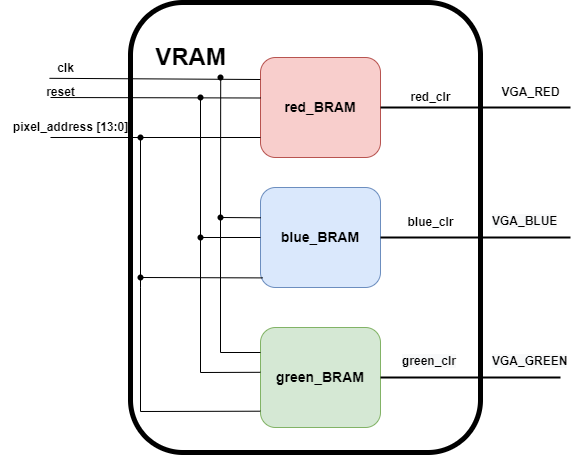

The diagram above was exported from draw.io. Its source (the exported page's mxGraphModel, read from the mxfile embedded in the PNG):
<mxGraphModel dx="2327" dy="773" grid="1" gridSize="10" guides="1" tooltips="1" connect="1" arrows="1" fold="1" page="1" pageScale="1" pageWidth="827" pageHeight="1169" math="0" shadow="0">
  <root>
    <mxCell id="WIyWlLk6GJQsqaUBKTNV-0" />
    <mxCell id="WIyWlLk6GJQsqaUBKTNV-1" parent="WIyWlLk6GJQsqaUBKTNV-0" />
    <mxCell id="HfK_ywZxcdEgPaFM1lqv-11" value="&lt;font style=&quot;font-size: 12px;&quot;&gt;&lt;b&gt;pixel_address [13:0]&lt;/b&gt;&lt;/font&gt;" style="text;html=1;align=center;verticalAlign=middle;resizable=0;points=[];autosize=1;strokeColor=none;fillColor=none;fontSize=10;" parent="WIyWlLk6GJQsqaUBKTNV-1" vertex="1">
      <mxGeometry x="-20" y="165" width="140" height="30" as="geometry" />
    </mxCell>
    <mxCell id="_h5-mc7Lhs0aRQEZygjA-0" value="" style="group" vertex="1" connectable="0" parent="WIyWlLk6GJQsqaUBKTNV-1">
      <mxGeometry x="15" y="55" width="545" height="450" as="geometry" />
    </mxCell>
    <mxCell id="HfK_ywZxcdEgPaFM1lqv-0" value="&lt;b&gt;&lt;font style=&quot;font-size: 14px;&quot;&gt;red_BRAM&lt;/font&gt;&lt;/b&gt;" style="rounded=1;whiteSpace=wrap;html=1;fillColor=#f8cecc;strokeColor=#b85450;" parent="_h5-mc7Lhs0aRQEZygjA-0" vertex="1">
      <mxGeometry x="225" y="55" width="120" height="100" as="geometry" />
    </mxCell>
    <mxCell id="HfK_ywZxcdEgPaFM1lqv-2" value="&lt;b&gt;&lt;font style=&quot;font-size: 14px;&quot;&gt;blue_BRAM&lt;/font&gt;&lt;/b&gt;" style="rounded=1;whiteSpace=wrap;html=1;fillColor=#dae8fc;strokeColor=#6c8ebf;" parent="_h5-mc7Lhs0aRQEZygjA-0" vertex="1">
      <mxGeometry x="225" y="185" width="120" height="100" as="geometry" />
    </mxCell>
    <mxCell id="HfK_ywZxcdEgPaFM1lqv-3" value="&lt;b&gt;&lt;font style=&quot;font-size: 14px;&quot;&gt;green_BRAM&lt;/font&gt;&lt;/b&gt;" style="rounded=1;whiteSpace=wrap;html=1;fillColor=#d5e8d4;strokeColor=#82b366;" parent="_h5-mc7Lhs0aRQEZygjA-0" vertex="1">
      <mxGeometry x="225" y="325" width="120" height="100" as="geometry" />
    </mxCell>
    <mxCell id="HfK_ywZxcdEgPaFM1lqv-5" value="" style="endArrow=none;html=1;rounded=0;fontSize=14;entryX=0.002;entryY=0.405;entryDx=0;entryDy=0;entryPerimeter=0;" parent="_h5-mc7Lhs0aRQEZygjA-0" target="HfK_ywZxcdEgPaFM1lqv-0" edge="1">
      <mxGeometry width="50" height="50" relative="1" as="geometry">
        <mxPoint x="15" y="95" as="sourcePoint" />
        <mxPoint x="155" y="95" as="targetPoint" />
      </mxGeometry>
    </mxCell>
    <mxCell id="HfK_ywZxcdEgPaFM1lqv-7" value="" style="endArrow=none;html=1;rounded=0;fontSize=14;entryX=0;entryY=0.8;entryDx=0;entryDy=0;entryPerimeter=0;startArrow=none;" parent="_h5-mc7Lhs0aRQEZygjA-0" source="HfK_ywZxcdEgPaFM1lqv-31" target="HfK_ywZxcdEgPaFM1lqv-0" edge="1">
      <mxGeometry width="50" height="50" relative="1" as="geometry">
        <mxPoint x="15" y="135" as="sourcePoint" />
        <mxPoint x="155" y="135" as="targetPoint" />
      </mxGeometry>
    </mxCell>
    <mxCell id="HfK_ywZxcdEgPaFM1lqv-8" value="&lt;font size=&quot;1&quot; style=&quot;&quot;&gt;&lt;b style=&quot;font-size: 12px;&quot;&gt;clk&lt;/b&gt;&lt;/font&gt;" style="text;html=1;align=center;verticalAlign=middle;resizable=0;points=[];autosize=1;strokeColor=none;fillColor=none;fontSize=14;" parent="_h5-mc7Lhs0aRQEZygjA-0" vertex="1">
      <mxGeometry x="10" y="50" width="40" height="30" as="geometry" />
    </mxCell>
    <mxCell id="HfK_ywZxcdEgPaFM1lqv-9" value="&lt;b&gt;&lt;font style=&quot;font-size: 12px;&quot;&gt;reset&lt;/font&gt;&lt;/b&gt;" style="text;html=1;align=center;verticalAlign=middle;resizable=0;points=[];autosize=1;strokeColor=none;fillColor=none;fontSize=10;" parent="_h5-mc7Lhs0aRQEZygjA-0" vertex="1">
      <mxGeometry y="75" width="50" height="30" as="geometry" />
    </mxCell>
    <mxCell id="HfK_ywZxcdEgPaFM1lqv-15" value="" style="endArrow=none;html=1;rounded=0;fontSize=10;exitDx=0;exitDy=0;startArrow=none;" parent="_h5-mc7Lhs0aRQEZygjA-0" edge="1">
      <mxGeometry width="50" height="50" relative="1" as="geometry">
        <mxPoint x="195" y="75" as="sourcePoint" />
        <mxPoint x="195" y="75" as="targetPoint" />
        <Array as="points" />
      </mxGeometry>
    </mxCell>
    <mxCell id="HfK_ywZxcdEgPaFM1lqv-16" value="" style="endArrow=none;html=1;rounded=0;fontSize=10;" parent="_h5-mc7Lhs0aRQEZygjA-0" edge="1">
      <mxGeometry width="50" height="50" relative="1" as="geometry">
        <mxPoint x="225" y="235" as="sourcePoint" />
        <mxPoint x="165" y="95" as="targetPoint" />
        <Array as="points">
          <mxPoint x="165" y="235" />
        </Array>
      </mxGeometry>
    </mxCell>
    <mxCell id="HfK_ywZxcdEgPaFM1lqv-18" value="" style="endArrow=none;html=1;rounded=0;fontSize=10;exitDx=0;exitDy=0;exitPerimeter=0;startArrow=none;" parent="_h5-mc7Lhs0aRQEZygjA-0" edge="1">
      <mxGeometry width="50" height="50" relative="1" as="geometry">
        <mxPoint x="105" y="285" as="sourcePoint" />
        <mxPoint x="105" y="135" as="targetPoint" />
        <Array as="points" />
      </mxGeometry>
    </mxCell>
    <mxCell id="HfK_ywZxcdEgPaFM1lqv-27" value="" style="endArrow=none;html=1;rounded=0;fontSize=10;entryX=-0.002;entryY=0.22;entryDx=0;entryDy=0;entryPerimeter=0;exitX=0.28;exitY=0.027;exitDx=0;exitDy=0;exitPerimeter=0;" parent="_h5-mc7Lhs0aRQEZygjA-0" source="HfK_ywZxcdEgPaFM1lqv-9" target="HfK_ywZxcdEgPaFM1lqv-0" edge="1">
      <mxGeometry width="50" height="50" relative="1" as="geometry">
        <mxPoint x="145" y="145" as="sourcePoint" />
        <mxPoint x="195" y="95" as="targetPoint" />
      </mxGeometry>
    </mxCell>
    <mxCell id="HfK_ywZxcdEgPaFM1lqv-28" value="" style="shape=waypoint;sketch=0;fillStyle=solid;size=6;pointerEvents=1;points=[];fillColor=none;resizable=0;rotatable=0;perimeter=centerPerimeter;snapToPoint=1;fontSize=10;" parent="_h5-mc7Lhs0aRQEZygjA-0" vertex="1">
      <mxGeometry x="165" y="55" width="40" height="40" as="geometry" />
    </mxCell>
    <mxCell id="HfK_ywZxcdEgPaFM1lqv-29" value="" style="shape=waypoint;sketch=0;fillStyle=solid;size=6;pointerEvents=1;points=[];fillColor=none;resizable=0;rotatable=0;perimeter=centerPerimeter;snapToPoint=1;fontSize=10;" parent="_h5-mc7Lhs0aRQEZygjA-0" vertex="1">
      <mxGeometry x="145" y="75" width="40" height="40" as="geometry" />
    </mxCell>
    <mxCell id="HfK_ywZxcdEgPaFM1lqv-31" value="" style="shape=waypoint;sketch=0;fillStyle=solid;size=6;pointerEvents=1;points=[];fillColor=none;resizable=0;rotatable=0;perimeter=centerPerimeter;snapToPoint=1;fontSize=10;" parent="_h5-mc7Lhs0aRQEZygjA-0" vertex="1">
      <mxGeometry x="85" y="115" width="40" height="40" as="geometry" />
    </mxCell>
    <mxCell id="HfK_ywZxcdEgPaFM1lqv-32" value="" style="endArrow=none;html=1;rounded=0;fontSize=14;entryDx=0;entryDy=0;entryPerimeter=0;" parent="_h5-mc7Lhs0aRQEZygjA-0" target="HfK_ywZxcdEgPaFM1lqv-31" edge="1">
      <mxGeometry width="50" height="50" relative="1" as="geometry">
        <mxPoint x="15" y="135" as="sourcePoint" />
        <mxPoint x="225" y="135" as="targetPoint" />
      </mxGeometry>
    </mxCell>
    <mxCell id="HfK_ywZxcdEgPaFM1lqv-33" value="" style="shape=waypoint;sketch=0;fillStyle=solid;size=6;pointerEvents=1;points=[];fillColor=none;resizable=0;rotatable=0;perimeter=centerPerimeter;snapToPoint=1;fontSize=10;" parent="_h5-mc7Lhs0aRQEZygjA-0" vertex="1">
      <mxGeometry x="165" y="195" width="40" height="40" as="geometry" />
    </mxCell>
    <mxCell id="HfK_ywZxcdEgPaFM1lqv-34" value="" style="endArrow=none;html=1;rounded=0;fontSize=10;exitX=0.002;exitY=0.303;exitDx=0;exitDy=0;exitPerimeter=0;" parent="_h5-mc7Lhs0aRQEZygjA-0" source="HfK_ywZxcdEgPaFM1lqv-2" target="HfK_ywZxcdEgPaFM1lqv-33" edge="1">
      <mxGeometry width="50" height="50" relative="1" as="geometry">
        <mxPoint x="225.24" y="215.29999999999995" as="sourcePoint" />
        <mxPoint x="185" y="85" as="targetPoint" />
        <Array as="points">
          <mxPoint x="185" y="215" />
        </Array>
      </mxGeometry>
    </mxCell>
    <mxCell id="HfK_ywZxcdEgPaFM1lqv-35" value="" style="shape=waypoint;sketch=0;fillStyle=solid;size=6;pointerEvents=1;points=[];fillColor=none;resizable=0;rotatable=0;perimeter=centerPerimeter;snapToPoint=1;fontSize=10;" parent="_h5-mc7Lhs0aRQEZygjA-0" vertex="1">
      <mxGeometry x="145" y="215" width="40" height="40" as="geometry" />
    </mxCell>
    <mxCell id="HfK_ywZxcdEgPaFM1lqv-41" value="" style="endArrow=none;html=1;rounded=0;fontSize=10;exitDx=0;exitDy=0;exitPerimeter=0;startArrow=none;" parent="_h5-mc7Lhs0aRQEZygjA-0" source="NQPBNdoEMKRArJip4sTJ-0" edge="1">
      <mxGeometry width="50" height="50" relative="1" as="geometry">
        <mxPoint x="231.12000000000006" y="281.09999999999997" as="sourcePoint" />
        <mxPoint x="105" y="285" as="targetPoint" />
        <Array as="points">
          <mxPoint x="105" y="281" />
        </Array>
      </mxGeometry>
    </mxCell>
    <mxCell id="HfK_ywZxcdEgPaFM1lqv-42" value="" style="endArrow=none;html=1;rounded=0;fontSize=10;entryX=0.52;entryY=0.368;entryDx=0;entryDy=0;entryPerimeter=0;exitX=0;exitY=0.25;exitDx=0;exitDy=0;" parent="_h5-mc7Lhs0aRQEZygjA-0" source="HfK_ywZxcdEgPaFM1lqv-3" target="HfK_ywZxcdEgPaFM1lqv-33" edge="1">
      <mxGeometry width="50" height="50" relative="1" as="geometry">
        <mxPoint x="295" y="345" as="sourcePoint" />
        <mxPoint x="345" y="295" as="targetPoint" />
        <Array as="points">
          <mxPoint x="185" y="350" />
        </Array>
      </mxGeometry>
    </mxCell>
    <mxCell id="HfK_ywZxcdEgPaFM1lqv-43" value="" style="endArrow=none;html=1;rounded=0;fontSize=10;exitX=-0.001;exitY=0.448;exitDx=0;exitDy=0;exitPerimeter=0;" parent="_h5-mc7Lhs0aRQEZygjA-0" source="HfK_ywZxcdEgPaFM1lqv-3" target="HfK_ywZxcdEgPaFM1lqv-35" edge="1">
      <mxGeometry width="50" height="50" relative="1" as="geometry">
        <mxPoint x="295" y="345" as="sourcePoint" />
        <mxPoint x="345" y="295" as="targetPoint" />
        <Array as="points">
          <mxPoint x="165" y="370" />
        </Array>
      </mxGeometry>
    </mxCell>
    <mxCell id="HfK_ywZxcdEgPaFM1lqv-45" value="" style="endArrow=none;html=1;rounded=0;fontSize=10;exitX=-0.002;exitY=0.837;exitDx=0;exitDy=0;exitPerimeter=0;" parent="_h5-mc7Lhs0aRQEZygjA-0" source="HfK_ywZxcdEgPaFM1lqv-3" edge="1">
      <mxGeometry width="50" height="50" relative="1" as="geometry">
        <mxPoint x="295" y="345" as="sourcePoint" />
        <mxPoint x="105" y="285" as="targetPoint" />
        <Array as="points">
          <mxPoint x="105" y="409" />
        </Array>
      </mxGeometry>
    </mxCell>
    <mxCell id="HfK_ywZxcdEgPaFM1lqv-48" value="VRAM" style="text;strokeColor=none;fillColor=none;html=1;fontSize=24;fontStyle=1;verticalAlign=middle;align=center;" parent="_h5-mc7Lhs0aRQEZygjA-0" vertex="1">
      <mxGeometry x="105" y="35" width="100" height="40" as="geometry" />
    </mxCell>
    <mxCell id="HfK_ywZxcdEgPaFM1lqv-26" value="" style="endArrow=none;html=1;rounded=0;fontSize=10;exitDx=0;exitDy=0;exitPerimeter=0;startArrow=none;entryX=0.802;entryY=1.008;entryDx=0;entryDy=0;entryPerimeter=0;" parent="_h5-mc7Lhs0aRQEZygjA-0" source="HfK_ywZxcdEgPaFM1lqv-33" target="HfK_ywZxcdEgPaFM1lqv-48" edge="1">
      <mxGeometry width="50" height="50" relative="1" as="geometry">
        <mxPoint x="185" y="185" as="sourcePoint" />
        <mxPoint x="185" y="85" as="targetPoint" />
        <Array as="points" />
      </mxGeometry>
    </mxCell>
    <mxCell id="NQPBNdoEMKRArJip4sTJ-0" value="" style="shape=waypoint;sketch=0;fillStyle=solid;size=6;pointerEvents=1;points=[];fillColor=none;resizable=0;rotatable=0;perimeter=centerPerimeter;snapToPoint=1;" parent="_h5-mc7Lhs0aRQEZygjA-0" vertex="1">
      <mxGeometry x="85" y="255" width="40" height="40" as="geometry" />
    </mxCell>
    <mxCell id="NQPBNdoEMKRArJip4sTJ-1" value="" style="endArrow=none;html=1;rounded=0;fontSize=10;exitX=0.019;exitY=0.904;exitDx=0;exitDy=0;exitPerimeter=0;" parent="_h5-mc7Lhs0aRQEZygjA-0" source="HfK_ywZxcdEgPaFM1lqv-2" target="NQPBNdoEMKRArJip4sTJ-0" edge="1">
      <mxGeometry width="50" height="50" relative="1" as="geometry">
        <mxPoint x="231.12" y="281.1" as="sourcePoint" />
        <mxPoint x="105" y="285" as="targetPoint" />
        <Array as="points" />
      </mxGeometry>
    </mxCell>
    <mxCell id="NQPBNdoEMKRArJip4sTJ-2" value="" style="line;strokeWidth=2;html=1;" parent="_h5-mc7Lhs0aRQEZygjA-0" vertex="1">
      <mxGeometry x="345" y="100" width="190" height="10" as="geometry" />
    </mxCell>
    <mxCell id="NQPBNdoEMKRArJip4sTJ-3" value="" style="line;strokeWidth=2;html=1;" parent="_h5-mc7Lhs0aRQEZygjA-0" vertex="1">
      <mxGeometry x="345" y="230" width="190" height="10" as="geometry" />
    </mxCell>
    <mxCell id="NQPBNdoEMKRArJip4sTJ-4" value="" style="line;strokeWidth=2;html=1;" parent="_h5-mc7Lhs0aRQEZygjA-0" vertex="1">
      <mxGeometry x="345" y="370" width="180" height="10" as="geometry" />
    </mxCell>
    <mxCell id="NQPBNdoEMKRArJip4sTJ-5" value="&lt;b&gt;red_clr&lt;/b&gt;" style="text;html=1;align=center;verticalAlign=middle;resizable=0;points=[];autosize=1;strokeColor=none;fillColor=none;" parent="_h5-mc7Lhs0aRQEZygjA-0" vertex="1">
      <mxGeometry x="365" y="80" width="60" height="30" as="geometry" />
    </mxCell>
    <mxCell id="NQPBNdoEMKRArJip4sTJ-8" value="&lt;b&gt;blue_clr&lt;/b&gt;" style="text;html=1;align=center;verticalAlign=middle;resizable=0;points=[];autosize=1;strokeColor=none;fillColor=none;" parent="_h5-mc7Lhs0aRQEZygjA-0" vertex="1">
      <mxGeometry x="360" y="205" width="70" height="30" as="geometry" />
    </mxCell>
    <mxCell id="NQPBNdoEMKRArJip4sTJ-9" value="&lt;b style=&quot;color: rgb(0, 0, 0); font-family: Helvetica; font-size: 12px; font-style: normal; font-variant-ligatures: normal; font-variant-caps: normal; letter-spacing: normal; orphans: 2; text-align: center; text-indent: 0px; text-transform: none; widows: 2; word-spacing: 0px; -webkit-text-stroke-width: 0px; background-color: rgb(248, 249, 250); text-decoration-thickness: initial; text-decoration-style: initial; text-decoration-color: initial;&quot;&gt;green_clr&lt;/b&gt;" style="text;whiteSpace=wrap;html=1;fontSize=12;" parent="_h5-mc7Lhs0aRQEZygjA-0" vertex="1">
      <mxGeometry x="365" y="345" width="80" height="40" as="geometry" />
    </mxCell>
    <mxCell id="NQPBNdoEMKRArJip4sTJ-13" value="" style="rounded=1;whiteSpace=wrap;html=1;fontSize=12;fillColor=none;strokeWidth=5;" parent="_h5-mc7Lhs0aRQEZygjA-0" vertex="1">
      <mxGeometry x="95" width="350" height="450" as="geometry" />
    </mxCell>
    <mxCell id="NQPBNdoEMKRArJip4sTJ-14" value="&lt;b&gt;VGA_RED&lt;/b&gt;" style="text;html=1;align=center;verticalAlign=middle;resizable=0;points=[];autosize=1;strokeColor=none;fillColor=none;fontSize=12;" parent="_h5-mc7Lhs0aRQEZygjA-0" vertex="1">
      <mxGeometry x="455" y="75" width="80" height="30" as="geometry" />
    </mxCell>
    <mxCell id="NQPBNdoEMKRArJip4sTJ-15" value="&lt;span style=&quot;color: rgb(0, 0, 0); font-family: Helvetica; font-size: 12px; font-style: normal; font-variant-ligatures: normal; font-variant-caps: normal; letter-spacing: normal; orphans: 2; text-align: center; text-indent: 0px; text-transform: none; widows: 2; word-spacing: 0px; -webkit-text-stroke-width: 0px; background-color: rgb(248, 249, 250); text-decoration-thickness: initial; text-decoration-style: initial; text-decoration-color: initial; float: none; display: inline !important;&quot;&gt;VGA_BLUE&lt;/span&gt;" style="text;whiteSpace=wrap;html=1;fontSize=12;fontStyle=1" parent="_h5-mc7Lhs0aRQEZygjA-0" vertex="1">
      <mxGeometry x="455" y="205" width="90" height="40" as="geometry" />
    </mxCell>
    <mxCell id="NQPBNdoEMKRArJip4sTJ-16" value="&lt;span style=&quot;color: rgb(0, 0, 0); font-family: Helvetica; font-size: 12px; font-style: normal; font-variant-ligatures: normal; font-variant-caps: normal; letter-spacing: normal; orphans: 2; text-align: center; text-indent: 0px; text-transform: none; widows: 2; word-spacing: 0px; -webkit-text-stroke-width: 0px; background-color: rgb(248, 249, 250); text-decoration-thickness: initial; text-decoration-style: initial; text-decoration-color: initial; float: none; display: inline !important;&quot;&gt;VGA_GREEN&lt;/span&gt;" style="text;whiteSpace=wrap;html=1;fontSize=12;fontStyle=1" parent="_h5-mc7Lhs0aRQEZygjA-0" vertex="1">
      <mxGeometry x="455" y="345" width="90" height="40" as="geometry" />
    </mxCell>
  </root>
</mxGraphModel>